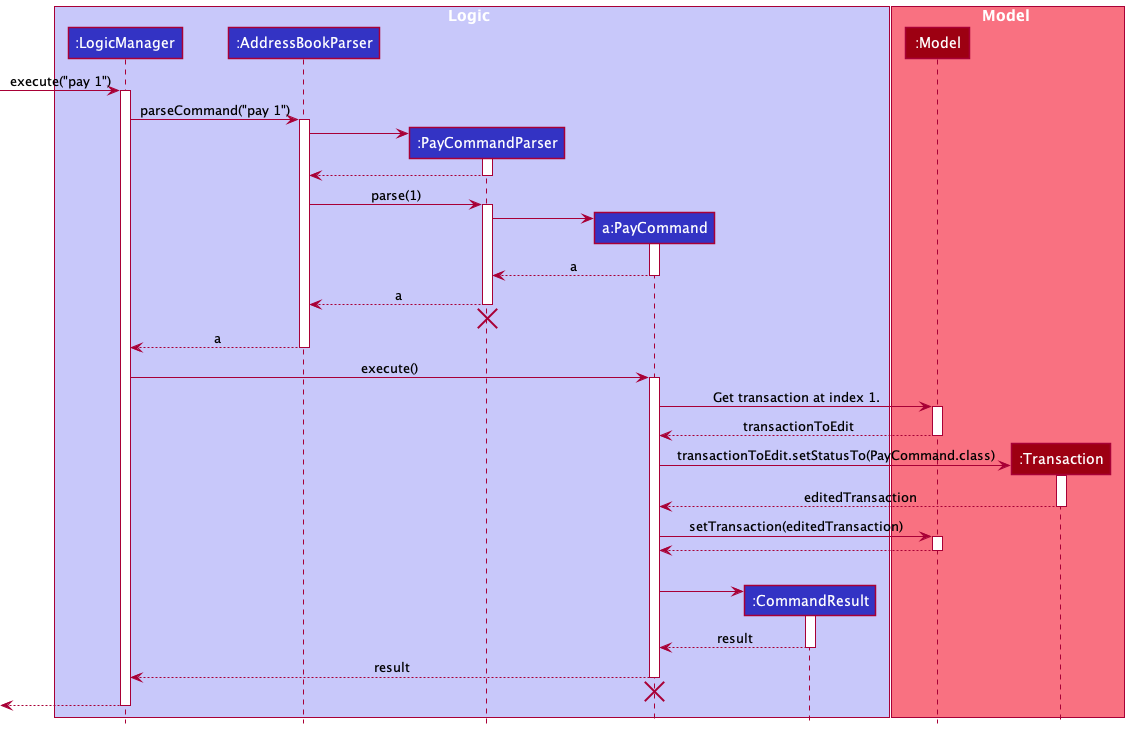

The diagram above was rendered by PlantUML. Its source (embedded in the PNG):
@startuml
!include style.puml

box Logic LOGIC_COLOR_T1
participant ":LogicManager" as LogicManager LOGIC_COLOR
participant ":AddressBookParser" as AddressBookParser LOGIC_COLOR
participant ":PayCommandParser" as PayCommandParser LOGIC_COLOR
participant "a:PayCommand" as PayCommand LOGIC_COLOR
participant ":CommandResult" as CommandResult LOGIC_COLOR
end box

box Model MODEL_COLOR_T1
participant ":Model" as Model MODEL_COLOR
participant ":Transaction" as Transaction MODEL_COLOR
end box

[-> LogicManager : execute("pay 1")
activate LogicManager

LogicManager -> AddressBookParser : parseCommand("pay 1")
activate AddressBookParser

create PayCommandParser
AddressBookParser -> PayCommandParser
activate PayCommandParser

PayCommandParser --> AddressBookParser
deactivate PayCommandParser

AddressBookParser -> PayCommandParser : parse(1)
activate PayCommandParser

create PayCommand
PayCommandParser -> PayCommand
activate PayCommand


PayCommand --> PayCommandParser : a
deactivate PayCommand

PayCommandParser --> AddressBookParser : a
deactivate PayCommandParser
'Hidden arrow to position the destroy marker below the end of the activation bar.
PayCommandParser -[hidden]-> AddressBookParser
destroy PayCommandParser

AddressBookParser --> LogicManager : a
deactivate AddressBookParser

LogicManager -> PayCommand : execute()
activate PayCommand

PayCommand -> Model : Get transaction at index 1.
activate Model
Model --> PayCommand : transactionToEdit
deactivate Model

create Transaction
PayCommand -> Transaction : transactionToEdit.setStatusTo(PayCommand.class)
activate Transaction

Transaction --> PayCommand : editedTransaction
deactivate Transaction

PayCommand -> Model : setTransaction(editedTransaction)
activate Model

Model --> PayCommand
deactivate Model

PayCommand -[hidden]-> PayCommand
create CommandResult
PayCommand -> CommandResult
activate CommandResult

CommandResult --> PayCommand : result
deactivate CommandResult

PayCommand --> LogicManager : result
deactivate PayCommand
'Hidden arrow to position the destroy marker below the end of the activation bar.
PayCommand -[hidden]-> AddressBookParser
destroy PayCommand

[<--LogicManager
deactivate LogicManager
@enduml